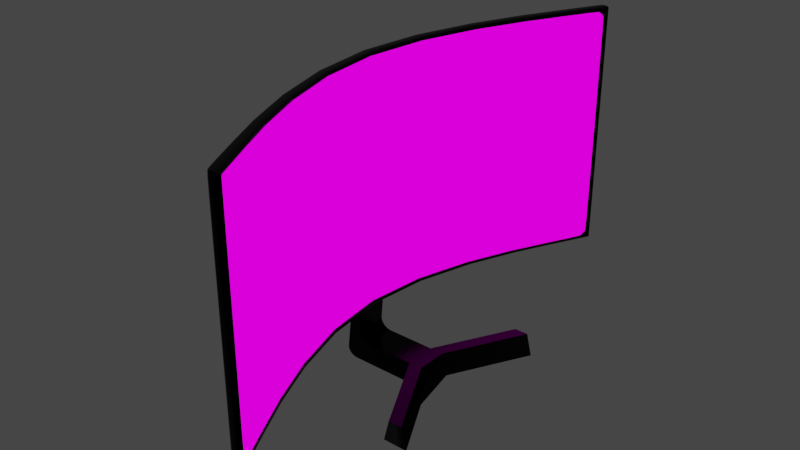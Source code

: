 # Source: Monitor4.blend  (saved by Blender 3.5.10; exported with 4.5.12 LTS)
import bpy
from mathutils import Matrix  # noqa: F401  (used for matrix-valued properties, if any)

bpy.ops.wm.read_factory_settings(use_empty=True)
scene = bpy.context.scene
scene.name = 'Scene'

# ---- collections
col_collection = bpy.data.collections.new('Collection'); scene.collection.children.link(col_collection)

# ---- images (referenced by path relative to the original .blend; pixels are not part of the script)
import os
ASSET_DIR = os.environ.get("B2B_ASSET_DIR", "")  # directory of the original .blend (textures are referenced by path, not embedded)
HERE = os.path.dirname(os.path.abspath(__file__))  # packed textures are extracted next to this script under _unpacked/

def load_image(name, relpath, width, height, colorspace="sRGB"):
    """Load a texture the original file referenced (path relative to the .blend, or extracted next to this script)."""
    p = next((c for c in (os.path.join(HERE, relpath), os.path.join(ASSET_DIR, relpath)) if relpath and os.path.exists(c)), "")
    if p:
        img = bpy.data.images.load(p, check_existing=True)
        img.name = name
    else:  # same state as the original file: an image datablock whose file is absent (Cycles renders it pink)
        img = bpy.data.images.new(name, width, height)
        img.source = "FILE"
        img.filepath = "//" + (relpath or name)
    img.colorspace_settings.name = colorspace
    return img
img_ff1hb58_jpg = load_image('ff1hB58.jpg', 'ff1hB58.jpg', 1024, 1024, 'sRGB')

# ---- materials (node trees are filled in below, after node groups)
mat_ayak = bpy.data.materials.new('Ayak')
mat_screen = bpy.data.materials.new('Screen')

# ---- node groups
ng_auto_smooth = bpy.data.node_groups.new('Auto Smooth', 'GeometryNodeTree')
_s = ng_auto_smooth.interface.new_socket(name='Geometry', in_out='OUTPUT', socket_type='NodeSocketGeometry')
_s = ng_auto_smooth.interface.new_socket(name='Geometry', in_out='INPUT', socket_type='NodeSocketGeometry')
_s = ng_auto_smooth.interface.new_socket(name='Angle', in_out='INPUT', socket_type='NodeSocketFloat')
_s.subtype = 'ANGLE'
_s.min_value = 0.0
_s.max_value = 3.142
ng_auto_smooth.is_modifier = True
_N = ng_auto_smooth.nodes; _L = ng_auto_smooth.links
n0 = _N.new('NodeGroupOutput'); n0.name = 'Group Output'; n0.location = (480, -100)
n1 = _N.new('NodeGroupInput'); n1.name = 'Group Input'; n1.location = (-420, -300)
n2 = _N.new('NodeGroupInput'); n2.name = 'Group Input.001'; n2.location = (-60, -100)
n3 = _N.new('GeometryNodeSetShadeSmooth'); n3.name = 'Set Shade Smooth'; n3.location = (120, -100)
n3.domain = 'EDGE'
n4 = _N.new('GeometryNodeSetShadeSmooth'); n4.name = 'Set Shade Smooth.001'; n4.location = (300, -100)
n5 = _N.new('GeometryNodeInputMeshEdgeAngle'); n5.name = 'Edge Angle'; n5.location = (-420, -220)
n6 = _N.new('GeometryNodeInputEdgeSmooth'); n6.name = 'Is Edge Smooth'; n6.location = (-60, -160)
n7 = _N.new('GeometryNodeInputShadeSmooth'); n7.name = 'Is Face Smooth'; n7.location = (-240, -340)
n8 = _N.new('FunctionNodeBooleanMath'); n8.name = 'Boolean Math'; n8.location = (-60, -220)
n9 = _N.new('FunctionNodeCompare'); n9.name = 'Compare'; n9.location = (-240, -180)
n9.operation = 'LESS_EQUAL'
_L.new(n5.outputs[0], n9.inputs[0])
_L.new(n4.outputs[0], n0.inputs[0])
_L.new(n1.outputs[1], n9.inputs[1])
_L.new(n9.outputs[0], n8.inputs[0])
_L.new(n7.outputs[0], n8.inputs[1])
_L.new(n2.outputs[0], n3.inputs[0])
_L.new(n6.outputs[0], n3.inputs[1])
_L.new(n3.outputs[0], n4.inputs[0])
_L.new(n8.outputs[0], n3.inputs[2])
n0.is_active_output = True

# ---- material node trees
mat_ayak.use_nodes = True; mat_ayak.node_tree.nodes.clear()
_N = mat_ayak.node_tree.nodes; _L = mat_ayak.node_tree.links
n0 = _N.new('ShaderNodeBsdfPrincipled'); n0.name = 'Principled BSDF'; n0.location = (10, 300)
n0.distribution = 'GGX'
n0.subsurface_method = 'BURLEY'
n0.inputs[1].default_value = 1.0
n0.inputs[2].default_value = 0.2318
n0.inputs[3].default_value = 1.45
n0.inputs[27].default_value = (0.0, 0.0, 0.0, 1.0)
n0.inputs[28].default_value = 1.0
n1 = _N.new('ShaderNodeOutputMaterial'); n1.name = 'Material Output'; n1.location = (300, 300)
n2 = _N.new('ShaderNodeValToRGB'); n2.name = 'ColorRamp'; n2.location = (-348, 204)
while len(n2.color_ramp.elements) > 1: n2.color_ramp.elements.remove(n2.color_ramp.elements[-1])
n2.color_ramp.elements[0].position = 0.5091; n2.color_ramp.elements[0].color = (0.0, 0.0, 0.0, 1.0)
_e = n2.color_ramp.elements.new(0.6091); _e.color = (1.0, 1.0, 1.0, 1.0)
_L.new(n0.outputs[0], n1.inputs[0])
_L.new(n2.outputs[0], n0.inputs[0])
n1.is_active_output = True
mat_screen.use_nodes = True; mat_screen.node_tree.nodes.clear()
_N = mat_screen.node_tree.nodes; _L = mat_screen.node_tree.links
n0 = _N.new('ShaderNodeOutputMaterial'); n0.name = 'Material Output'; n0.location = (368, 222)
n1 = _N.new('ShaderNodeEmission'); n1.name = 'Emission'; n1.location = (143, 187)
n1.inputs[1].default_value = 1.4
n2 = _N.new('ShaderNodeTexImage'); n2.name = 'Image Texture'; n2.location = (-190, 193)
n2.image = img_ff1hb58_jpg
_L.new(n1.outputs[0], n0.inputs[0])
_L.new(n2.outputs[0], n1.inputs[0])
n0.is_active_output = True

# ---- world
world_world = bpy.data.worlds.new('World'); scene.world = world_world
world_world.use_nodes = True; world_world.node_tree.nodes.clear()
_N = world_world.node_tree.nodes; _L = world_world.node_tree.links
n0 = _N.new('ShaderNodeOutputWorld'); n0.name = 'World Output'; n0.location = (300, 300)
n1 = _N.new('ShaderNodeBackground'); n1.name = 'Background'; n1.location = (10, 300)
n1.inputs[0].default_value = (0.05088, 0.05088, 0.05088, 1.0)
_L.new(n1.outputs[0], n0.inputs[0])
n0.is_active_output = True
world_world.color = (0.05088, 0.05088, 0.05088)
world_world.use_sun_shadow = False
world_world.sun_shadow_jitter_overblur = 0.0

# ---- meshes
me_cube_002 = bpy.data.meshes.new('Cube.002')
me_cube_002.from_pydata([(-6.946, -0.4867, -1.0), (-6.501, -0.4867, 1.0), (-6.946, 0.4867, -1.0), (-6.501, 0.4867, 1.0), (-4.946, -0.4867, -1.0), (-5.391, -0.4867, 1.0), (-4.946, 0.4867, -1.0), (-5.391, 0.4867, 1.0), (-10.33, 0.08081, -1.0), (-10.33, -0.08081, -1.0), (-9.889, -0.08081, 1.0), (-9.889, 0.08081, 1.0), (-8.334, -0.08081, -1.0), (-8.334, 0.08081, -1.0), (-8.778, 0.08081, 1.0), (-8.778, -0.08081, 1.0), (-10.33, 0.08081, -1.0), (-10.33, -0.08081, -1.0), (-9.889, -0.08081, 1.0), (-9.889, 0.08081, 1.0), (-10.33, 0.0, -1.0), (-9.889, 0.0, 1.0), (-8.334, 0.0, -1.0), (-8.778, 0.0, 1.0), (-10.33, 0.0, -1.0), (-9.889, 0.0, 1.0), (-14.49, -0.08081, 5.743), (-15.42, -0.08081, 5.743), (-14.49, 0.08081, 5.743), (-15.42, 0.08081, 5.743), (-13.8, -0.08081, 1.0), (-14.77, -0.08081, 1.972), (-15.3, -0.08081, 0.1842), (-13.86, -0.08081, 1.002), (-13.93, -0.08081, 1.008), (-13.99, -0.08081, 1.019), (-14.05, -0.08081, 1.033), (-14.11, -0.08081, 1.052), (-14.17, -0.08081, 1.074), (-14.23, -0.08081, 1.1), (-14.28, -0.08081, 1.13), (-14.34, -0.08081, 1.164), (-14.39, -0.08081, 1.201), (-14.44, -0.08081, 1.241), (-14.49, -0.08081, 1.285), (-14.53, -0.08081, 1.331), (-14.57, -0.08081, 1.38), (-14.61, -0.08081, 1.432), (-14.64, -0.08081, 1.486), (-14.67, -0.08081, 1.542), (-14.7, -0.08081, 1.6), (-14.72, -0.08081, 1.659), (-14.74, -0.08081, 1.72), (-14.75, -0.08081, 1.782), (-14.76, -0.08081, 1.845), (-14.77, -0.08081, 1.908), (-14.77, 0.08081, 1.972), (-13.8, 0.08081, 1.0), (-15.3, 0.08081, 0.1842), (-14.77, 0.08081, 1.908), (-14.76, 0.08081, 1.845), (-14.75, 0.08081, 1.782), (-14.74, 0.08081, 1.72), (-14.72, 0.08081, 1.659), (-14.7, 0.08081, 1.6), (-14.67, 0.08081, 1.542), (-14.64, 0.08081, 1.486), (-14.61, 0.08081, 1.432), (-14.57, 0.08081, 1.38), (-14.53, 0.08081, 1.331), (-14.49, 0.08081, 1.285), (-14.44, 0.08081, 1.241), (-14.39, 0.08081, 1.201), (-14.34, 0.08081, 1.164), (-14.28, 0.08081, 1.13), (-14.23, 0.08081, 1.1), (-14.17, 0.08081, 1.074), (-14.11, 0.08081, 1.052), (-14.05, 0.08081, 1.033), (-13.99, 0.08081, 1.019), (-13.93, 0.08081, 1.008), (-13.86, 0.08081, 1.002), (-15.98, -0.08081, -0.07451), (-15.14, -0.08081, -1.0), (-15.56, -0.08081, -0.2195), (-15.98, -0.08081, -0.135), (-15.98, -0.08081, -0.1953), (-15.98, -0.08081, -0.2551), (-15.97, -0.08081, -0.314), (-15.96, -0.08081, -0.372), (-15.94, -0.08081, -0.4287), (-15.92, -0.08081, -0.4838), (-15.9, -0.08081, -0.5373), (-15.87, -0.08081, -0.5887), (-15.84, -0.08081, -0.6379), (-15.8, -0.08081, -0.6847), (-15.77, -0.08081, -0.7289), (-15.73, -0.08081, -0.7703), (-15.68, -0.08081, -0.8087), (-15.64, -0.08081, -0.844), (-15.59, -0.08081, -0.876), (-15.54, -0.08081, -0.9046), (-15.48, -0.08081, -0.9296), (-15.43, -0.08081, -0.9509), (-15.37, -0.08081, -0.9685), (-15.31, -0.08081, -0.9822), (-15.26, -0.08081, -0.9921), (-15.2, -0.08081, -0.998), (-15.14, 0.08081, -1.0), (-15.98, 0.08081, -0.07451), (-15.56, 0.08081, -0.2195), (-15.2, 0.08081, -0.998), (-15.26, 0.08081, -0.9921), (-15.31, 0.08081, -0.9822), (-15.37, 0.08081, -0.9685), (-15.43, 0.08081, -0.9509), (-15.48, 0.08081, -0.9296), (-15.54, 0.08081, -0.9046), (-15.59, 0.08081, -0.876), (-15.64, 0.08081, -0.844), (-15.68, 0.08081, -0.8087), (-15.73, 0.08081, -0.7703), (-15.77, 0.08081, -0.7289), (-15.8, 0.08081, -0.6847), (-15.84, 0.08081, -0.6379), (-15.87, 0.08081, -0.5887), (-15.9, 0.08081, -0.5373), (-15.92, 0.08081, -0.4838), (-15.94, 0.08081, -0.4287), (-15.96, 0.08081, -0.372), (-15.97, 0.08081, -0.314), (-15.98, 0.08081, -0.2551), (-15.98, 0.08081, -0.1953), (-15.98, 0.08081, -0.135)], [], [(8, 11, 3, 2), (2, 3, 7, 6), (4, 5, 1, 0), (9, 12, 4, 0), (10, 1, 5, 15, 23, 14, 7, 3, 11, 21), (2, 6, 13, 8), (20, 22, 12, 9), (0, 1, 10, 9), (21, 11, 19, 25), (9, 10, 18, 17), (20, 9, 17, 24), (11, 8, 16, 19), (8, 20, 24, 16), (10, 21, 25, 18), (8, 13, 22, 20), (18, 19, 57, 30), (31, 56, 28, 26), (17, 18, 30, 32, 84, 83), (27, 26, 28, 29), (19, 16, 108, 110, 58, 57), (82, 84, 32, 31, 26, 27), (56, 58, 110, 109, 29, 28), (30, 33, 32), (33, 34, 32), (34, 35, 32), (35, 36, 32), (36, 37, 32), (37, 38, 32), (38, 39, 32), (39, 40, 32), (40, 41, 32), (41, 42, 32), (42, 43, 32), (43, 44, 32), (44, 45, 32), (45, 46, 32), (46, 47, 32), (47, 48, 32), (48, 49, 32), (49, 50, 32), (50, 51, 32), (51, 52, 32), (52, 53, 32), (53, 54, 32), (54, 55, 32), (55, 31, 32), (56, 59, 58), (59, 60, 58), (60, 61, 58), (61, 62, 58), (62, 63, 58), (63, 64, 58), (64, 65, 58), (65, 66, 58), (66, 67, 58), (67, 68, 58), (68, 69, 58), (69, 70, 58), (70, 71, 58), (71, 72, 58), (72, 73, 58), (73, 74, 58), (74, 75, 58), (75, 76, 58), (76, 77, 58), (77, 78, 58), (78, 79, 58), (79, 80, 58), (80, 81, 58), (81, 57, 58), (30, 57, 81, 33), (33, 81, 80, 34), (34, 80, 79, 35), (35, 79, 78, 36), (36, 78, 77, 37), (37, 77, 76, 38), (38, 76, 75, 39), (39, 75, 74, 40), (40, 74, 73, 41), (41, 73, 72, 42), (42, 72, 71, 43), (43, 71, 70, 44), (44, 70, 69, 45), (45, 69, 68, 46), (46, 68, 67, 47), (47, 67, 66, 48), (48, 66, 65, 49), (49, 65, 64, 50), (50, 64, 63, 51), (51, 63, 62, 52), (52, 62, 61, 53), (53, 61, 60, 54), (54, 60, 59, 55), (55, 59, 56, 31), (16, 17, 83, 108), (82, 85, 84), (85, 86, 84), (86, 87, 84), (87, 88, 84), (88, 89, 84), (89, 90, 84), (90, 91, 84), (91, 92, 84), (92, 93, 84), (93, 94, 84), (94, 95, 84), (95, 96, 84), (96, 97, 84), (97, 98, 84), (98, 99, 84), (99, 100, 84), (100, 101, 84), (101, 102, 84), (102, 103, 84), (103, 104, 84), (104, 105, 84), (105, 106, 84), (106, 107, 84), (107, 83, 84), (108, 111, 110), (111, 112, 110), (112, 113, 110), (113, 114, 110), (114, 115, 110), (115, 116, 110), (116, 117, 110), (117, 118, 110), (118, 119, 110), (119, 120, 110), (120, 121, 110), (121, 122, 110), (122, 123, 110), (123, 124, 110), (124, 125, 110), (125, 126, 110), (126, 127, 110), (127, 128, 110), (128, 129, 110), (129, 130, 110), (130, 131, 110), (131, 132, 110), (132, 133, 110), (133, 109, 110), (82, 109, 133, 85), (85, 133, 132, 86), (86, 132, 131, 87), (87, 131, 130, 88), (88, 130, 129, 89), (89, 129, 128, 90), (90, 128, 127, 91), (91, 127, 126, 92), (92, 126, 125, 93), (93, 125, 124, 94), (94, 124, 123, 95), (95, 123, 122, 96), (96, 122, 121, 97), (97, 121, 120, 98), (98, 120, 119, 99), (99, 119, 118, 100), (100, 118, 117, 101), (101, 117, 116, 102), (102, 116, 115, 103), (103, 115, 114, 104), (104, 114, 113, 105), (105, 113, 112, 106), (106, 112, 111, 107), (107, 111, 108, 83), (109, 82, 27, 29), (15, 5, 4, 12, 22, 13, 6, 7, 14, 23)])
me_cube_002.polygons.foreach_set('use_smooth', [True] * 169)
_uv = me_cube_002.uv_layers.new(name='UVMap')
_uv.uv.foreach_set('vector', [0.375, 0.1667, 0.625, 0.1667, 0.625, 0.25, 0.375, 0.25, 0.375, 0.25, 0.625, 0.25, 0.625, 0.5, 0.375, 0.5, 0.375, 0.75, 0.625, 0.75, 0.625, 1.0, 0.375, 1.0, 0.125, 0.6667, 0.375, 0.6667, 0.375, 0.75, 0.125, 0.75, 0.875, 0.6667, 0.875, 0.75, 0.625, 0.75, 0.625, 0.6667, 0.625, 0.625, 0.625, 0.5833, 0.625, 0.5, 0.875, 0.5, 0.875, 0.5833, 0.875, 0.625, 0.125, 0.5, 0.375, 0.5, 0.375, 0.5833, 0.125, 0.5833, 0.125, 0.625, 0.375, 0.625, 0.375, 0.6667, 0.125, 0.6667, 0.375, 0.0, 0.625, 0.0, 0.625, 0.08333, 0.375, 0.08333, 0.875, 0.625, 0.875, 0.5833, 0.875, 0.5833, 0.875, 0.625, 0.375, 0.08333, 0.625, 0.08333, 0.625, 0.08333, 0.375, 0.08333, 0.125, 0.625, 0.125, 0.6667, 0.125, 0.6667, 0.125, 0.625, 0.625, 0.1667, 0.375, 0.1667, 0.375, 0.1667, 0.625, 0.1667, 0.125, 0.5833, 0.125, 0.625, 0.125, 0.625, 0.125, 0.5833, 0.875, 0.6667, 0.875, 0.625, 0.875, 0.625, 0.875, 0.6667, 0.125, 0.5833, 0.375, 0.5833, 0.375, 0.625, 0.125, 0.625, 0.0, 0.0, 0.0, 0.0, 0.0, 0.0, 0.0, 0.0, 0.0, 0.0, 0.0, 0.0, 0.0, 0.0, 0.0, 0.0, 0.375, 0.08333, 0.625, 0.08333, 0.625, 0.08333, 0.523, 0.08333, 0.4726, 0.08333, 0.375, 0.08333, 0.375, 0.08333, 0.625, 0.08333, 0.625, 0.1667, 0.375, 0.1667, 0.625, 0.1667, 0.375, 0.1667, 0.375, 0.1667, 0.4726, 0.1667, 0.523, 0.1667, 0.625, 0.1667, 0.375, 0.08333, 0.4726, 0.08333, 0.523, 0.08333, 0.625, 0.08333, 0.625, 0.08333, 0.375, 0.08333, 0.625, 0.1667, 0.523, 0.1667, 0.4726, 0.1667, 0.375, 0.1667, 0.375, 0.1667, 0.625, 0.1667, 0.625, 0.08333, 0.6253, 0.08333, 0.523, 0.08333, 0.6253, 0.08333, 0.626, 0.08333, 0.523, 0.08333, 0.626, 0.08333, 0.6273, 0.08333, 0.523, 0.08333, 0.6273, 0.08333, 0.6291, 0.08333, 0.523, 0.08333, 0.6291, 0.08333, 0.6314, 0.08333, 0.523, 0.08333, 0.6314, 0.08333, 0.6342, 0.08333, 0.523, 0.08333, 0.6342, 0.08333, 0.6375, 0.08333, 0.523, 0.08333, 0.6375, 0.08333, 0.6413, 0.08333, 0.523, 0.08333, 0.6413, 0.08333, 0.6455, 0.08333, 0.523, 0.08333, 0.6455, 0.08333, 0.6501, 0.08333, 0.523, 0.08333, 0.6501, 0.08333, 0.6551, 0.08333, 0.523, 0.08333, 0.6551, 0.08333, 0.625, 0.08333, 0.523, 0.08333, 0.625, 0.08333, 0.625, 0.08333, 0.523, 0.08333, 0.625, 0.08333, 0.625, 0.08333, 0.523, 0.08333, 0.625, 0.08333, 0.625, 0.08333, 0.523, 0.08333, 0.625, 0.08333, 0.625, 0.08333, 0.523, 0.08333, 0.625, 0.08333, 0.625, 0.08333, 0.523, 0.08333, 0.625, 0.08333, 0.625, 0.08333, 0.523, 0.08333, 0.625, 0.08333, 0.625, 0.08333, 0.523, 0.08333, 0.625, 0.08333, 0.625, 0.08333, 0.523, 0.08333, 0.625, 0.08333, 0.625, 0.08333, 0.523, 0.08333, 0.625, 0.08333, 0.625, 0.08333, 0.523, 0.08333, 0.625, 0.08333, 0.625, 0.08333, 0.523, 0.08333, 0.625, 0.08333, 0.625, 0.08333, 0.523, 0.08333, 0.7465, 0.1667, 0.7385, 0.1667, 0.523, 0.1667, 0.7385, 0.1667, 0.7306, 0.1667, 0.523, 0.1667, 0.7306, 0.1667, 0.7228, 0.1667, 0.523, 0.1667, 0.7228, 0.1667, 0.715, 0.1667, 0.523, 0.1667, 0.715, 0.1667, 0.7074, 0.1667, 0.523, 0.1667, 0.7074, 0.1667, 0.7, 0.1667, 0.523, 0.1667, 0.7, 0.1667, 0.6927, 0.1667, 0.523, 0.1667, 0.6927, 0.1667, 0.6857, 0.1667, 0.523, 0.1667, 0.6857, 0.1667, 0.679, 0.1667, 0.523, 0.1667, 0.679, 0.1667, 0.6725, 0.1667, 0.523, 0.1667, 0.6725, 0.1667, 0.6664, 0.1667, 0.523, 0.1667, 0.6664, 0.1667, 0.625, 0.1667, 0.523, 0.1667, 0.625, 0.1667, 0.625, 0.1667, 0.523, 0.1667, 0.625, 0.1667, 0.625, 0.1667, 0.523, 0.1667, 0.625, 0.1667, 0.625, 0.1667, 0.523, 0.1667, 0.625, 0.1667, 0.625, 0.1667, 0.523, 0.1667, 0.625, 0.1667, 0.625, 0.1667, 0.523, 0.1667, 0.625, 0.1667, 0.625, 0.1667, 0.523, 0.1667, 0.625, 0.1667, 0.625, 0.1667, 0.523, 0.1667, 0.625, 0.1667, 0.625, 0.1667, 0.523, 0.1667, 0.625, 0.1667, 0.625, 0.1667, 0.523, 0.1667, 0.625, 0.1667, 0.625, 0.1667, 0.523, 0.1667, 0.625, 0.1667, 0.625, 0.1667, 0.523, 0.1667, 0.625, 0.1667, 0.625, 0.1667, 0.523, 0.1667, 0.0, 0.0, 0.0, 0.0, 0.0, 0.0, 0.0, 0.0, 0.0, 0.0, 0.0, 0.0, 0.0, 0.0, 0.0, 0.0, 0.0, 0.0, 0.0, 0.0, 0.0, 0.0, 0.0, 0.0, 0.0, 0.0, 0.0, 0.0, 0.0, 0.0, 0.0, 0.0, 0.0, 0.0, 0.0, 0.0, 0.0, 0.0, 0.0, 0.0, 0.0, 0.0, 0.0, 0.0, 0.0, 0.0, 0.0, 0.0, 0.0, 0.0, 0.0, 0.0, 0.0, 0.0, 0.0, 0.0, 0.0, 0.0, 0.0, 0.0, 0.0, 0.0, 0.0, 0.0, 0.0, 0.0, 0.0, 0.0, 0.0, 0.0, 0.0, 0.0, 0.0, 0.0, 0.0, 0.0, 0.0, 0.0, 0.0, 0.0, 0.0, 0.0, 0.0, 0.0, 0.0, 0.0, 0.0, 0.0, 0.0, 0.0, 0.0, 0.0, 0.0, 0.0, 0.0, 0.0, 0.0, 0.0, 0.0, 0.0, 0.0, 0.0, 0.0, 0.0, 0.0, 0.0, 0.0, 0.0, 0.0, 0.0, 0.0, 0.0, 0.0, 0.0, 0.0, 0.0, 0.0, 0.0, 0.0, 0.0, 0.0, 0.0, 0.0, 0.0, 0.0, 0.0, 0.0, 0.0, 0.0, 0.0, 0.0, 0.0, 0.0, 0.0, 0.0, 0.0, 0.0, 0.0, 0.0, 0.0, 0.0, 0.0, 0.0, 0.0, 0.0, 0.0, 0.0, 0.0, 0.0, 0.0, 0.0, 0.0, 0.0, 0.0, 0.0, 0.0, 0.0, 0.0, 0.0, 0.0, 0.0, 0.0, 0.0, 0.0, 0.0, 0.0, 0.0, 0.0, 0.0, 0.0, 0.0, 0.0, 0.0, 0.0, 0.0, 0.0, 0.0, 0.0, 0.0, 0.0, 0.0, 0.0, 0.0, 0.0, 0.0, 0.0, 0.0, 0.0, 0.0, 0.0, 0.0, 0.0, 0.0, 0.0, 0.0, 0.0, 0.0, 0.0, 0.0, 0.0, 0.4907, 0.08333, 0.4831, 0.08333, 0.4726, 0.08333, 0.4831, 0.08333, 0.4756, 0.08333, 0.4726, 0.08333, 0.4756, 0.08333, 0.4681, 0.08333, 0.4726, 0.08333, 0.4681, 0.08333, 0.4607, 0.08333, 0.4726, 0.08333, 0.4607, 0.08333, 0.4535, 0.08333, 0.4726, 0.08333, 0.4535, 0.08333, 0.4464, 0.08333, 0.4726, 0.08333, 0.4464, 0.08333, 0.4395, 0.08333, 0.4726, 0.08333, 0.4395, 0.08333, 0.4328, 0.08333, 0.4726, 0.08333, 0.4328, 0.08333, 0.4264, 0.08333, 0.4726, 0.08333, 0.4264, 0.08333, 0.4203, 0.08333, 0.4726, 0.08333, 0.4203, 0.08333, 0.4144, 0.08333, 0.4726, 0.08333, 0.4144, 0.08333, 0.4159, 0.08333, 0.4726, 0.08333, 0.4159, 0.08333, 0.4145, 0.08333, 0.4726, 0.08333, 0.4145, 0.08333, 0.375, 0.08333, 0.4726, 0.08333, 0.375, 0.08333, 0.375, 0.08333, 0.4726, 0.08333, 0.375, 0.08333, 0.375, 0.08333, 0.4726, 0.08333, 0.375, 0.08333, 0.375, 0.08333, 0.4726, 0.08333, 0.375, 0.08333, 0.375, 0.08333, 0.4726, 0.08333, 0.375, 0.08333, 0.375, 0.08333, 0.4726, 0.08333, 0.375, 0.08333, 0.375, 0.08333, 0.4726, 0.08333, 0.375, 0.08333, 0.375, 0.08333, 0.4726, 0.08333, 0.375, 0.08333, 0.375, 0.08333, 0.4726, 0.08333, 0.375, 0.08333, 0.375, 0.08333, 0.4726, 0.08333, 0.375, 0.08333, 0.375, 0.08333, 0.4726, 0.08333, 0.375, 0.1667, 0.3752, 0.1667, 0.4726, 0.1667, 0.3752, 0.1667, 0.376, 0.1667, 0.4726, 0.1667, 0.376, 0.1667, 0.3772, 0.1667, 0.4726, 0.1667, 0.3772, 0.1667, 0.3789, 0.1667, 0.4726, 0.1667, 0.3789, 0.1667, 0.3811, 0.1667, 0.4726, 0.1667, 0.3811, 0.1667, 0.3838, 0.1667, 0.4726, 0.1667, 0.3838, 0.1667, 0.3869, 0.1667, 0.4726, 0.1667, 0.3869, 0.1667, 0.3905, 0.1667, 0.4726, 0.1667, 0.3905, 0.1667, 0.3945, 0.1667, 0.4726, 0.1667, 0.3945, 0.1667, 0.3989, 0.1667, 0.4726, 0.1667, 0.3989, 0.1667, 0.4037, 0.1667, 0.4726, 0.1667, 0.4037, 0.1667, 0.4159, 0.1667, 0.4726, 0.1667, 0.4159, 0.1667, 0.4177, 0.1667, 0.4726, 0.1667, 0.4177, 0.1667, 0.4198, 0.1667, 0.4726, 0.1667, 0.4198, 0.1667, 0.4224, 0.1667, 0.4726, 0.1667, 0.4224, 0.1667, 0.4254, 0.1667, 0.4726, 0.1667, 0.4254, 0.1667, 0.4288, 0.1667, 0.4726, 0.1667, 0.4288, 0.1667, 0.4325, 0.1667, 0.4726, 0.1667, 0.4325, 0.1667, 0.4366, 0.1667, 0.4726, 0.1667, 0.4366, 0.1667, 0.441, 0.1667, 0.4726, 0.1667, 0.441, 0.1667, 0.4457, 0.1667, 0.4726, 0.1667, 0.4457, 0.1667, 0.4507, 0.1667, 0.4726, 0.1667, 0.4507, 0.1667, 0.456, 0.1667, 0.4726, 0.1667, 0.456, 0.1667, 0.4616, 0.1667, 0.4726, 0.1667, 0.0, 0.0, 0.0, 0.0, 0.0, 0.0, 0.0, 0.0, 0.0, 0.0, 0.0, 0.0, 0.0, 0.0, 0.0, 0.0, 0.0, 0.0, 0.0, 0.0, 0.0, 0.0, 0.0, 0.0, 0.0, 0.0, 0.0, 0.0, 0.0, 0.0, 0.0, 0.0, 0.0, 0.0, 0.0, 0.0, 0.0, 0.0, 0.0, 0.0, 0.0, 0.0, 0.0, 0.0, 0.0, 0.0, 0.0, 0.0, 0.0, 0.0, 0.0, 0.0, 0.0, 0.0, 0.0, 0.0, 0.0, 0.0, 0.0, 0.0, 0.0, 0.0, 0.0, 0.0, 0.0, 0.0, 0.0, 0.0, 0.0, 0.0, 0.0, 0.0, 0.0, 0.0, 0.0, 0.0, 0.0, 0.0, 0.0, 0.0, 0.0, 0.0, 0.0, 0.0, 0.0, 0.0, 0.0, 0.0, 0.0, 0.0, 0.0, 0.0, 0.0, 0.0, 0.0, 0.0, 0.0, 0.0, 0.0, 0.0, 0.0, 0.0, 0.0, 0.0, 0.0, 0.0, 0.0, 0.0, 0.0, 0.0, 0.0, 0.0, 0.0, 0.0, 0.0, 0.0, 0.0, 0.0, 0.0, 0.0, 0.0, 0.0, 0.0, 0.0, 0.0, 0.0, 0.0, 0.0, 0.0, 0.0, 0.0, 0.0, 0.0, 0.0, 0.0, 0.0, 0.0, 0.0, 0.0, 0.0, 0.0, 0.0, 0.0, 0.0, 0.0, 0.0, 0.0, 0.0, 0.0, 0.0, 0.0, 0.0, 0.0, 0.0, 0.0, 0.0, 0.0, 0.0, 0.0, 0.0, 0.0, 0.0, 0.0, 0.0, 0.0, 0.0, 0.0, 0.0, 0.0, 0.0, 0.0, 0.0, 0.0, 0.0, 0.0, 0.0, 0.0, 0.0, 0.0, 0.0, 0.0, 0.0, 0.0, 0.0, 0.0, 0.0, 0.0, 0.0, 0.0, 0.0, 0.0, 0.0, 0.0, 0.0, 0.0, 0.0, 0.0, 0.0, 0.0, 0.0, 0.625, 0.6667, 0.625, 0.75, 0.375, 0.75, 0.375, 0.6667, 0.375, 0.625, 0.375, 0.5833, 0.375, 0.5, 0.625, 0.5, 0.625, 0.5833, 0.625, 0.625])
me_cube_002.materials.append(mat_ayak)
me_cube_002.use_remesh_fix_poles = True
me_cube_002.use_remesh_preserve_attributes = False
me_cube_002.update()
me_cube_007 = bpy.data.meshes.new('Cube.007')
me_cube_007.from_pydata([(-1.0, -1.0, -1.0), (-1.0, -1.0, 1.0), (-1.0, 1.0, -1.0), (-1.0, 1.0, 1.0), (1.0, -1.0, -1.0), (1.0, -1.0, 1.0), (1.0, 1.0, -1.0), (1.0, 1.0, 1.0), (-1.0, -0.9782, -0.9681), (-1.0, -0.9782, 0.9681), (-1.0, 0.9782, 0.9681), (-1.0, 0.9782, -0.9681), (-0.4685, -0.9782, -0.9681), (-0.4685, -0.9782, 0.9681), (-0.4685, 0.9782, -0.9681), (-0.4685, 0.9782, 0.9681), (22.86, 0.0, -1.0), (22.86, 0.0, 1.0), (24.86, 0.0, -1.0), (24.86, 0.0, 1.0), (22.86, 0.0, -0.9681), (22.86, 0.0, 0.9681), (23.39, 0.0, -0.9681), (23.39, 0.0, 0.9681), (-1.0, 1.0, 1.0), (1.0, 1.0, -1.0), (-1.0, 0.9782, 0.9681), (-0.4685, 0.9782, 0.9681), (-1.0, 1.0, -1.0), (1.0, 1.0, 1.0), (-1.0, 0.9782, -0.9681), (-0.4685, 0.9782, -0.9681), (-1.0, -1.0, -1.0), (-1.0, 1.0, -1.0), (1.0, 1.0, -1.0), (1.0, -1.0, -1.0), (-1.0, -0.9782, -0.9681), (-1.0, 0.9782, -0.9681), (-0.4685, -0.9782, -0.9681), (-0.4685, 0.9782, -0.9681), (24.02, 0.0, -0.9681), (24.86, 0.0, -1.0), (1.0, 1.0, -1.0), (0.162, 0.9782, -0.9681), (-1.0, -1.0, 1.0), (-1.0, -0.9782, 0.9681), (-0.4685, -0.9782, 0.9681), (-1.0, 1.0, 1.0), (1.0, 1.0, 1.0), (1.0, -1.0, 1.0), (-1.0, 0.9782, 0.9681), (-0.4685, 0.9782, 0.9681), (24.02, 0.0, 0.9681), (24.86, 0.0, 1.0), (1.0, 1.0, 1.0), (0.162, 0.9782, 0.9681), (-1.0, -1.0, -1.0), (1.0, -1.0, 1.0), (-1.0, -0.9782, -0.9681), (-0.4685, -0.9782, -0.9681), (-1.0, -1.0, 1.0), (1.0, -1.0, -1.0), (-1.0, -0.9782, 0.9681), (-0.4685, -0.9782, 0.9681), (0.162, -0.9782, -0.9681), (1.0, -1.0, -1.0), (0.162, -0.9782, 0.9681), (1.0, -1.0, 1.0)], [], [(26, 10, 15, 27), (47, 3, 7, 48), (67, 57, 5, 49), (49, 5, 1, 44), (56, 61, 4, 0), (57, 60, 1, 5), (44, 1, 9, 45), (24, 3, 10, 26), (33, 2, 11, 37), (56, 0, 8, 58), (55, 27, 15, 51), (45, 9, 13, 46), (37, 11, 14, 39), (58, 8, 12, 59), (30, 20, 22, 31), (66, 63, 23, 52), (28, 16, 20, 30), (60, 17, 21, 62), (29, 24, 17, 19), (28, 25, 18, 16), (54, 29, 19, 53), (62, 21, 23, 63), (48, 7, 29, 54), (2, 6, 25, 28), (7, 3, 24, 29), (2, 28, 30, 11), (11, 30, 31, 14), (52, 23, 27, 55), (17, 24, 26, 21), (21, 26, 27, 23), (22, 40, 43, 31), (6, 34, 42, 25), (25, 42, 41, 18), (59, 64, 40, 22), (50, 37, 39, 51), (8, 36, 38, 12), (31, 43, 39, 14), (47, 33, 37, 50), (0, 32, 36, 8), (4, 35, 32, 0), (61, 65, 35, 4), (2, 33, 34, 6), (3, 47, 50, 10), (10, 50, 51, 15), (40, 52, 55, 43), (34, 48, 54, 42), (42, 54, 53, 41), (64, 66, 52, 40), (36, 45, 46, 38), (43, 55, 51, 39), (32, 44, 45, 36), (35, 49, 44, 32), (65, 67, 49, 35), (33, 47, 48, 34), (41, 53, 67, 65), (38, 46, 66, 64), (18, 41, 65, 61), (12, 38, 64, 59), (9, 62, 63, 13), (1, 60, 62, 9), (46, 13, 63, 66), (20, 58, 59, 22), (16, 56, 58, 20), (19, 17, 60, 57), (16, 18, 61, 56), (53, 19, 57, 67)])
_uv = me_cube_007.uv_layers.new(name='UVMap')
_uv.uv.foreach_set('vector', [0.6223, 0.2473, 0.6223, 0.2473, 0.6223, 0.2473, 0.6223, 0.2473, 0.625, 0.25, 0.625, 0.25, 0.625, 0.5, 0.625, 0.5, 0.625, 0.75, 0.625, 0.75, 0.625, 0.75, 0.625, 0.75, 0.625, 0.75, 0.625, 0.75, 0.625, 1.0, 0.625, 1.0, 0.125, 0.75, 0.375, 0.75, 0.375, 0.75, 0.125, 0.75, 0.625, 0.75, 0.875, 0.75, 0.875, 0.75, 0.625, 0.75, 0.625, 0.0, 0.625, 0.0, 0.6223, 0.002726, 0.6223, 0.002726, 0.625, 0.25, 0.625, 0.25, 0.6223, 0.2473, 0.6223, 0.2473, 0.375, 0.25, 0.375, 0.25, 0.3777, 0.2473, 0.3777, 0.2473, 0.375, 0.0, 0.375, 0.0, 0.3777, 0.002726, 0.3777, 0.002726, 0.6223, 0.2473, 0.6223, 0.2473, 0.6223, 0.2473, 0.6223, 0.2473, 0.6223, 0.002726, 0.6223, 0.002726, 0.6223, 0.002726, 0.6223, 0.002726, 0.3777, 0.2473, 0.3777, 0.2473, 0.3777, 0.2473, 0.3777, 0.2473, 0.3777, 0.002726, 0.3777, 0.002726, 0.3777, 0.002726, 0.3777, 0.002726, 0.3777, 0.2473, 0.3777, 0.125, 0.3777, 0.125, 0.3777, 0.2473, 0.6223, 0.002726, 0.6223, 0.002726, 0.6223, 0.125, 0.6223, 0.125, 0.375, 0.25, 0.375, 0.125, 0.3777, 0.125, 0.3777, 0.2473, 0.625, 0.0, 0.625, 0.125, 0.6223, 0.125, 0.6223, 0.002726, 0.625, 0.5, 0.875, 0.5, 0.875, 0.625, 0.625, 0.625, 0.125, 0.5, 0.375, 0.5, 0.375, 0.625, 0.125, 0.625, 0.625, 0.5, 0.625, 0.5, 0.625, 0.625, 0.625, 0.625, 0.6223, 0.002726, 0.6223, 0.125, 0.6223, 0.125, 0.6223, 0.002726, 0.625, 0.5, 0.625, 0.5, 0.625, 0.5, 0.625, 0.5, 0.125, 0.5, 0.375, 0.5, 0.375, 0.5, 0.125, 0.5, 0.625, 0.5, 0.875, 0.5, 0.875, 0.5, 0.625, 0.5, 0.375, 0.25, 0.375, 0.25, 0.3777, 0.2473, 0.3777, 0.2473, 0.3777, 0.2473, 0.3777, 0.2473, 0.3777, 0.2473, 0.3777, 0.2473, 0.6223, 0.125, 0.6223, 0.125, 0.6223, 0.2473, 0.6223, 0.2473, 0.625, 0.125, 0.625, 0.25, 0.6223, 0.2473, 0.6223, 0.125, 0.6223, 0.125, 0.6223, 0.2473, 0.6223, 0.2473, 0.6223, 0.125, 0.3777, 0.125, 0.3777, 0.125, 0.3777, 0.2473, 0.3777, 0.2473, 0.375, 0.5, 0.375, 0.5, 0.375, 0.5, 0.375, 0.5, 0.375, 0.5, 0.375, 0.5, 0.375, 0.625, 0.375, 0.625, 0.3777, 0.002726, 0.3777, 0.002726, 0.3777, 0.125, 0.3777, 0.125, 0.6223, 0.2473, 0.3777, 0.2473, 0.3777, 0.2473, 0.6223, 0.2473, 0.3777, 0.002726, 0.3777, 0.002726, 0.3777, 0.002726, 0.3777, 0.002726, 0.3777, 0.2473, 0.3777, 0.2473, 0.3777, 0.2473, 0.3777, 0.2473, 0.625, 0.25, 0.375, 0.25, 0.3777, 0.2473, 0.6223, 0.2473, 0.375, 0.0, 0.375, 0.0, 0.3777, 0.002726, 0.3777, 0.002726, 0.375, 0.75, 0.375, 0.75, 0.375, 1.0, 0.375, 1.0, 0.375, 0.75, 0.375, 0.75, 0.375, 0.75, 0.375, 0.75, 0.375, 0.25, 0.375, 0.25, 0.375, 0.5, 0.375, 0.5, 0.625, 0.25, 0.625, 0.25, 0.6223, 0.2473, 0.6223, 0.2473, 0.6223, 0.2473, 0.6223, 0.2473, 0.6223, 0.2473, 0.6223, 0.2473, 0.3777, 0.125, 0.6223, 0.125, 0.6223, 0.2473, 0.3777, 0.2473, 0.375, 0.5, 0.625, 0.5, 0.625, 0.5, 0.375, 0.5, 0.375, 0.5, 0.625, 0.5, 0.625, 0.625, 0.375, 0.625, 0.3777, 0.002726, 0.6223, 0.002726, 0.6223, 0.125, 0.3777, 0.125, 0.3777, 0.002726, 0.6223, 0.002726, 0.6223, 0.002726, 0.3777, 0.002726, 0.3777, 0.2473, 0.6223, 0.2473, 0.6223, 0.2473, 0.3777, 0.2473, 0.375, 0.0, 0.625, 0.0, 0.6223, 0.002726, 0.3777, 0.002726, 0.375, 0.75, 0.625, 0.75, 0.625, 1.0, 0.375, 1.0, 0.375, 0.75, 0.625, 0.75, 0.625, 0.75, 0.375, 0.75, 0.375, 0.25, 0.625, 0.25, 0.625, 0.5, 0.375, 0.5, 0.375, 0.625, 0.625, 0.625, 0.625, 0.75, 0.375, 0.75, 0.3777, 0.002726, 0.6223, 0.002726, 0.6223, 0.002726, 0.3777, 0.002726, 0.375, 0.625, 0.375, 0.625, 0.375, 0.75, 0.375, 0.75, 0.3777, 0.002726, 0.3777, 0.002726, 0.3777, 0.002726, 0.3777, 0.002726, 0.6223, 0.002726, 0.6223, 0.002726, 0.6223, 0.002726, 0.6223, 0.002726, 0.625, 0.0, 0.625, 0.0, 0.6223, 0.002726, 0.6223, 0.002726, 0.6223, 0.002726, 0.6223, 0.002726, 0.6223, 0.002726, 0.6223, 0.002726, 0.3777, 0.125, 0.3777, 0.002726, 0.3777, 0.002726, 0.3777, 0.125, 0.375, 0.125, 0.375, 0.0, 0.3777, 0.002726, 0.3777, 0.125, 0.625, 0.625, 0.875, 0.625, 0.875, 0.75, 0.625, 0.75, 0.125, 0.625, 0.375, 0.625, 0.375, 0.75, 0.125, 0.75, 0.625, 0.625, 0.625, 0.625, 0.625, 0.75, 0.625, 0.75])
me_cube_007.materials.append(mat_ayak)
me_cube_007.use_remesh_fix_poles = True
me_cube_007.use_remesh_preserve_attributes = False
me_cube_007.update()
me_cube_008 = bpy.data.meshes.new('Cube.008')
me_cube_008.from_pydata([(-131.8, -0.9782, -0.9681), (-131.8, -0.9782, 0.9681), (-131.8, 0.9782, -0.9681), (-131.8, 0.9782, 0.9681), (-108.0, 0.0, -0.9681), (-108.0, 0.0, 0.9681), (-131.8, 0.9782, 0.9681), (-131.8, 0.9782, -0.9681), (-131.8, -0.9782, 0.9681), (-131.8, 0.9782, 0.9681), (-108.0, 0.0, 0.9681), (-131.8, 0.9782, 0.9681), (-131.8, -0.9782, -0.9681), (-131.8, -0.9782, 0.9681), (-131.8, -0.9782, 0.9681), (-131.8, 0.9782, -0.9681), (-108.0, 0.0, -0.9681), (-131.8, 0.9782, -0.9681), (-131.8, -0.9782, -0.9681), (-131.8, -0.9782, -0.9681), (-131.8, 0.9782, -0.9681), (-131.8, 0.9782, 0.9681), (-131.8, 0.9782, 0.9681), (-131.8, 0.9782, -0.9681), (-131.8, -0.9782, -0.9681), (-131.8, 0.9782, -0.9681), (-108.0, 0.0, -0.9681), (-131.8, 0.9782, -0.9681), (-131.8, -0.9782, -0.9681), (-131.8, 0.9782, -0.9681), (-131.8, -0.9782, 0.0), (-131.8, 0.9782, 0.0), (-108.0, 0.0, 0.0), (-131.8, 0.9782, 0.0), (-131.8, -0.9782, 0.0), (-131.8, 0.9782, 0.0)], [], [(11, 6, 3, 9), (14, 13, 5, 10), (22, 21, 6, 11), (35, 22, 11, 33), (34, 14, 10, 32), (33, 11, 9, 31), (30, 8, 14, 34), (8, 1, 13, 14), (0, 18, 19, 12), (7, 17, 15, 2), (12, 19, 16, 4), (20, 23, 17, 7), (4, 16, 23, 20), (32, 10, 22, 35), (10, 5, 21, 22), (16, 26, 29, 23), (18, 24, 28, 19), (17, 27, 25, 15), (19, 28, 26, 16), (23, 29, 27, 17), (26, 32, 35, 29), (24, 30, 34, 28), (27, 33, 31, 25), (28, 34, 32, 26), (29, 35, 33, 27)])
_uv = me_cube_008.uv_layers.new(name='UVMap')
_uv.uv.foreach_set('vector', [1.0, 1.0, 1.0, 1.0, 1.0, 1.0, 1.0, 1.0, 0.0, 1.0, 0.0, 1.0, 0.5, 1.0, 0.5, 1.0, 1.0, 1.0, 1.0, 1.0, 1.0, 1.0, 1.0, 1.0, 1.0, 0.5, 1.0, 1.0, 1.0, 1.0, 1.0, 0.5, 0.0, 0.5, 0.0, 1.0, 0.5, 1.0, 0.5, 0.5, 1.0, 0.5, 1.0, 1.0, 1.0, 1.0, 1.0, 0.5, 0.0, 0.5, 0.0, 1.0, 0.0, 1.0, 0.0, 0.5, 0.0, 1.0, 0.0, 1.0, 0.0, 1.0, 0.0, 1.0, 0.0, 0.0, 0.0, 0.0, 0.0, 0.0, 0.0, 0.0, 1.0, 0.0, 1.0, 0.0, 1.0, 0.0, 1.0, 0.0, 0.0, 0.0, 0.0, 0.0, 0.5, 0.0, 0.5, 0.0, 1.0, 0.0, 1.0, 0.0, 1.0, 0.0, 1.0, 0.0, 0.5, 0.0, 0.5, 0.0, 1.0, 0.0, 1.0, 0.0, 0.5, 0.5, 0.5, 1.0, 1.0, 1.0, 1.0, 0.5, 0.5, 1.0, 0.5, 1.0, 1.0, 1.0, 1.0, 1.0, 0.5, 0.0, 0.5, 0.0, 1.0, 0.0, 1.0, 0.0, 0.0, 0.0, 0.0, 0.0, 0.0, 0.0, 0.0, 0.0, 1.0, 0.0, 1.0, 0.0, 1.0, 0.0, 1.0, 0.0, 0.0, 0.0, 0.0, 0.0, 0.5, 0.0, 0.5, 0.0, 1.0, 0.0, 1.0, 0.0, 1.0, 0.0, 1.0, 0.0, 0.5, 0.0, 0.5, 0.5, 1.0, 0.5, 1.0, 0.0, 0.0, 0.0, 0.0, 0.5, 0.0, 0.5, 0.0, 0.0, 1.0, 0.0, 1.0, 0.5, 1.0, 0.5, 1.0, 0.0, 0.0, 0.0, 0.0, 0.5, 0.5, 0.5, 0.5, 0.0, 1.0, 0.0, 1.0, 0.5, 1.0, 0.5, 1.0, 0.0])
me_cube_008.materials.append(mat_screen)
me_cube_008.use_remesh_fix_poles = True
me_cube_008.use_remesh_preserve_attributes = False
me_cube_008.update()

# ---- objects
ob_cube = bpy.data.objects.new('Cube', me_cube_002)
ob_cube_001 = bpy.data.objects.new('Cube.001', me_cube_007)
ob_cube_002 = bpy.data.objects.new('Cube.002', me_cube_008)

# ---- transforms, parenting, visibility, modifiers, constraints
ob_cube.location = (0.6507, -0.01027, -0.03851)
ob_cube.scale = (0.04422, 0.6935, 0.03961)
_m = ob_cube.modifiers.new('Auto Smooth', 'NODES')
_m.node_group = ng_auto_smooth
_gi = [s.identifier for s in ng_auto_smooth.interface.items_tree if s.item_type == 'SOCKET' and s.in_out == 'INPUT']
_m[_gi[1]] = 0.5236  # Angle
ob_cube_001.location = (0.3069, -0.02244, 0.5717)
ob_cube_001.scale = (-0.01873, 0.8855, 0.4412)
_m = ob_cube_001.modifiers.new('Subdivision', 'SUBSURF')
_m.levels = 5
ob_cube_002.location = (-2.154, -0.02244, 0.5717)
ob_cube_002.scale = (-0.01873, 0.8855, 0.4412)
_m = ob_cube_002.modifiers.new('Subdivision', 'SUBSURF')
_m.levels = 5

# ---- collection membership
col_collection.objects.link(ob_cube)
col_collection.objects.link(ob_cube_001)
col_collection.objects.link(ob_cube_002)

# ---- scene / render settings (as saved in the file)
scene.frame_start = 1; scene.frame_end = 250; scene.frame_set(1)
scene.render.engine = 'CYCLES'
scene.cycles.use_denoising = False
scene.cycles.samples = 256
scene.cycles.sampling_pattern = 'TABULATED_SOBOL'
scene.cycles.use_adaptive_sampling = False
scene.cycles.use_light_tree = False
scene.view_settings.view_transform = 'Filmic'
bpy.context.view_layer.update()

# ---- added for rendering (the .blend has no active camera): camera
cam_auto = bpy.data.cameras.new('AutoCamera')
cam_auto.lens = 50.0
cam_auto.sensor_width = 36.0
cam_auto.clip_end = 1000.0
ob_auto_camera = bpy.data.objects.new('AutoCamera', cam_auto)
scene.collection.objects.link(ob_auto_camera)
ob_auto_camera.location = (2.13722, -2.42325, 2.06792)
ob_auto_camera.rotation_euler = (1.09748, -7.21219e-08, 0.694738)
scene.camera = ob_auto_camera
bpy.context.view_layer.update()
